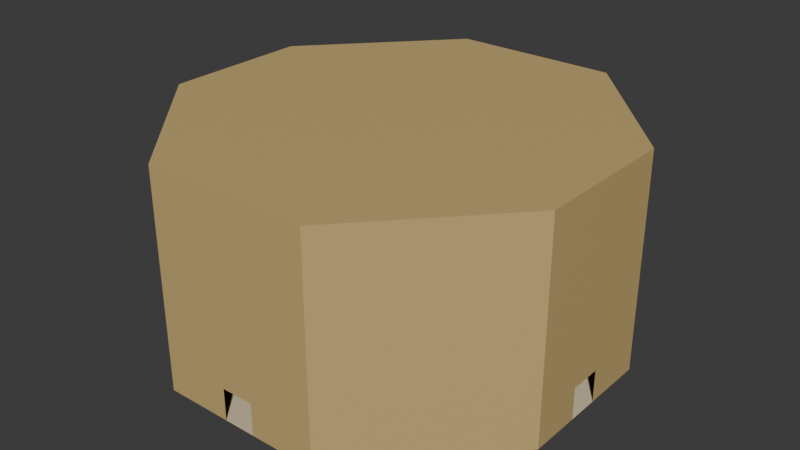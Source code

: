 # Source: Room002.blend  (saved by Blender 4.4.32; exported with 4.5.12 LTS)
import bpy
from mathutils import Matrix  # noqa: F401  (used for matrix-valued properties, if any)

bpy.ops.wm.read_factory_settings(use_empty=True)
scene = bpy.context.scene
scene.name = 'Scene'

# ---- collections
col_collection = bpy.data.collections.new('Collection'); scene.collection.children.link(col_collection)

# ---- materials (node trees are filled in below, after node groups)
mat_material = bpy.data.materials.new('Material')
mat_material.alpha_threshold = 0.0
mat_material.roughness = 0.5
mat_material.line_color = (0.0, 0.0, 0.0, 1.0)
mat_material_001 = bpy.data.materials.new('Material.001')

# ---- material node trees
mat_material.use_nodes = True; mat_material.node_tree.nodes.clear()
_N = mat_material.node_tree.nodes; _L = mat_material.node_tree.links
n0 = _N.new('ShaderNodeOutputMaterial'); n0.name = 'Material Output'; n0.location = (300, 300)
n1 = _N.new('ShaderNodeBsdfPrincipled'); n1.name = 'Principled BSDF'; n1.location = (10, 300)
n1.inputs[0].default_value = (0.5841, 0.4233, 0.1746, 1.0)
n1.inputs[3].default_value = 1.45
_L.new(n1.outputs[0], n0.inputs[0])
n0.is_active_output = True
mat_material_001.use_nodes = True; mat_material_001.node_tree.nodes.clear()
_N = mat_material_001.node_tree.nodes; _L = mat_material_001.node_tree.links
n0 = _N.new('ShaderNodeBsdfPrincipled'); n0.name = 'Principled BSDF'; n0.location = (10, 300)
n0.inputs[0].default_value = (0.7379, 0.6172, 0.4125, 1.0)
n1 = _N.new('ShaderNodeOutputMaterial'); n1.name = 'Material Output'; n1.location = (300, 300)
_L.new(n0.outputs[0], n1.inputs[0])
n1.is_active_output = True

# ---- world
world_world = bpy.data.worlds.new('World'); scene.world = world_world
world_world.use_nodes = True; world_world.node_tree.nodes.clear()
_N = world_world.node_tree.nodes; _L = world_world.node_tree.links
n0 = _N.new('ShaderNodeOutputWorld'); n0.name = 'World Output'; n0.location = (300, 300)
n1 = _N.new('ShaderNodeBackground'); n1.name = 'Background'; n1.location = (10, 300)
n1.inputs[0].default_value = (0.05088, 0.05088, 0.05088, 1.0)
_L.new(n1.outputs[0], n0.inputs[0])
n0.is_active_output = True
world_world.color = (0.05088, 0.05088, 0.05088)
world_world.sun_shadow_jitter_overblur = 0.0

# ---- meshes
me_cube = bpy.data.meshes.new('Cube')
me_cube.from_pydata([(-6.352, -7.495, -1.084), (-6.352, -7.495, 1.199), (-7.967, -5.88, -1.084), (-7.967, -5.88, 1.199), (-4.737, -5.88, -1.084), (-4.737, -5.88, 1.199), (-6.352, -4.265, -1.084), (-6.352, -4.265, 1.199), (6.587, -7.495, -1.084), (6.587, -7.495, 1.199), (4.972, -5.88, -1.084), (4.972, -5.88, 1.199), (8.202, -5.88, -1.084), (8.202, -5.88, 1.199), (6.587, -4.265, -1.084), (6.587, -4.265, 1.199), (-6.352, 5.264, -1.084), (-6.352, 5.264, 1.199), (-7.967, 6.879, -1.084), (-7.967, 6.879, 1.199), (-4.737, 6.879, -1.084), (-4.737, 6.879, 1.199), (-6.352, 8.494, -1.084), (-6.352, 8.494, 1.199), (6.587, 5.264, -1.084), (6.587, 5.264, 1.199), (4.972, 6.879, -1.084), (4.972, 6.879, 1.199), (8.202, 6.879, -1.084), (8.202, 6.879, 1.199), (6.587, 8.494, -1.084), (6.587, 8.494, 1.199), (5.09, -12.55, 12.34), (12.73, -4.196, 12.34), (12.73, -4.196, -0.9822), (5.09, -12.55, -0.9822), (-5.169, 13.26, 12.34), (-12.8, 4.902, 12.34), (-12.8, 4.902, -0.9822), (-5.169, 13.26, -0.9822), (-12.8, -4.196, 12.34), (-5.169, -12.55, 12.34), (-5.169, -12.55, -0.9822), (-12.8, -4.196, -0.9822), (12.73, 4.902, 12.34), (5.09, 13.26, 12.34), (5.09, 13.26, -0.9822), (12.73, 4.902, -0.9822), (-0.9981, -12.55, 12.34), (0.9981, -12.55, 12.34), (-0.9981, -12.55, -0.9822), (0.9981, -12.55, -0.9822), (0.9981, 13.26, 12.34), (-0.9981, 13.26, 12.34), (-0.9981, 13.26, -0.9822), (0.9981, 13.26, -0.9822), (-5.169, -12.55, 0.9977), (-12.8, -4.196, 0.9977), (5.09, -12.55, 0.9977), (12.73, -4.196, 0.9977), (-5.169, 13.26, 0.9977), (-12.8, 4.902, 0.9977), (12.73, 4.902, 0.9977), (5.09, 13.26, 0.9977), (0.9981, -12.55, 0.9977), (-0.9981, -12.55, 0.9977), (-0.9981, 13.26, 0.9977), (0.9981, 13.26, 0.9977), (12.73, -1.001, 12.34), (12.73, 1.001, 12.34), (12.73, -1.001, -0.9822), (12.73, 1.001, -0.9822), (12.73, 1.001, 0.9977), (12.73, -1.001, 0.9977), (-12.8, 1.013, 12.34), (-12.8, -1.013, 12.34), (-12.8, -1.013, -0.9822), (-12.8, 1.013, -0.9822), (-12.8, -1.013, 0.9977), (-12.8, 1.013, 0.9977)], [], [(67, 63, 45, 52), (79, 61, 37, 74), (73, 59, 33, 68), (65, 56, 41, 48), (38, 77, 76, 43, 42, 50, 51, 35, 34, 70, 71, 47, 46, 55, 54, 39), (0, 1, 3, 2), (2, 3, 7, 6), (6, 7, 5, 4), (4, 5, 1, 0), (2, 6, 4, 0), (7, 3, 1, 5), (8, 9, 11, 10), (10, 11, 15, 14), (14, 15, 13, 12), (12, 13, 9, 8), (10, 14, 12, 8), (15, 11, 9, 13), (16, 17, 19, 18), (18, 19, 23, 22), (22, 23, 21, 20), (20, 21, 17, 16), (18, 22, 20, 16), (23, 19, 17, 21), (24, 25, 27, 26), (26, 27, 31, 30), (30, 31, 29, 28), (28, 29, 25, 24), (26, 30, 28, 24), (31, 27, 25, 29), (56, 57, 40, 41), (58, 59, 34, 35), (60, 61, 38, 39), (62, 63, 46, 47), (44, 69, 68, 33, 32, 49, 48, 41, 40, 75, 74, 37, 36, 53, 52, 45), (58, 64, 49, 32), (64, 65, 48, 49), (60, 66, 53, 36), (66, 67, 52, 53), (39, 54, 66, 60), (35, 51, 64, 58), (44, 45, 63, 62), (36, 37, 61, 60), (32, 33, 59, 58), (42, 43, 57, 56), (50, 42, 56, 65), (70, 34, 59, 73), (77, 38, 61, 79), (55, 46, 63, 67), (47, 71, 72, 62), (62, 72, 69, 44), (72, 73, 68, 69), (43, 76, 78, 57), (57, 78, 75, 40), (78, 79, 74, 75)])
me_cube.polygons.foreach_set('material_index', [0, 0, 0, 0, 1, 0, 0, 0, 0, 0, 1, 0, 0, 0, 0, 0, 1, 0, 0, 0, 0, 0, 1, 0, 0, 0, 0, 0, 1, 0, 0, 0, 0, 0, 0, 0, 0, 0, 0, 0, 0, 0, 0, 0, 0, 0, 0, 0, 0, 0, 0, 0, 0, 0])
_uv = me_cube.uv_layers.new(name='UVMap')
_uv.uv.foreach_set('vector', [0.6562, 0.6521, 0.6562, 0.7062, 0.875, 0.7062, 0.875, 0.6521, 0.4062, 0.1521, 0.4062, 0.2062, 0.625, 0.2062, 0.625, 0.1521, 0.1562, 0.6521, 0.1562, 0.7062, 0.375, 0.7062, 0.375, 0.6521, 0.4062, 0.6521, 0.4062, 0.7062, 0.625, 0.7062, 0.625, 0.6521, 0.375, 0.2938, 0.375, 0.3479, 0.375, 0.4021, 0.375, 0.4562, 0.4188, 0.5, 0.4729, 0.5, 0.5271, 0.5, 0.5812, 0.5, 0.625, 0.4562, 0.625, 0.4021, 0.625, 0.3479, 0.625, 0.2938, 0.5812, 0.25, 0.5271, 0.25, 0.4729, 0.25, 0.4188, 0.25, 0.375, 0.0, 0.625, 0.0, 0.625, 0.25, 0.375, 0.25, 0.375, 0.25, 0.625, 0.25, 0.625, 0.5, 0.375, 0.5, 0.375, 0.5, 0.625, 0.5, 0.625, 0.75, 0.375, 0.75, 0.375, 0.75, 0.625, 0.75, 0.625, 1.0, 0.375, 1.0, 0.125, 0.5, 0.375, 0.5, 0.375, 0.75, 0.125, 0.75, 0.625, 0.5, 0.875, 0.5, 0.875, 0.75, 0.625, 0.75, 0.375, 0.0, 0.625, 0.0, 0.625, 0.25, 0.375, 0.25, 0.375, 0.25, 0.625, 0.25, 0.625, 0.5, 0.375, 0.5, 0.375, 0.5, 0.625, 0.5, 0.625, 0.75, 0.375, 0.75, 0.375, 0.75, 0.625, 0.75, 0.625, 1.0, 0.375, 1.0, 0.125, 0.5, 0.375, 0.5, 0.375, 0.75, 0.125, 0.75, 0.625, 0.5, 0.875, 0.5, 0.875, 0.75, 0.625, 0.75, 0.375, 0.0, 0.625, 0.0, 0.625, 0.25, 0.375, 0.25, 0.375, 0.25, 0.625, 0.25, 0.625, 0.5, 0.375, 0.5, 0.375, 0.5, 0.625, 0.5, 0.625, 0.75, 0.375, 0.75, 0.375, 0.75, 0.625, 0.75, 0.625, 1.0, 0.375, 1.0, 0.125, 0.5, 0.375, 0.5, 0.375, 0.75, 0.125, 0.75, 0.625, 0.5, 0.875, 0.5, 0.875, 0.75, 0.625, 0.75, 0.375, 0.0, 0.625, 0.0, 0.625, 0.25, 0.375, 0.25, 0.375, 0.25, 0.625, 0.25, 0.625, 0.5, 0.375, 0.5, 0.375, 0.5, 0.625, 0.5, 0.625, 0.75, 0.375, 0.75, 0.375, 0.75, 0.625, 0.75, 0.625, 1.0, 0.375, 1.0, 0.125, 0.5, 0.375, 0.5, 0.375, 0.75, 0.125, 0.75, 0.625, 0.5, 0.875, 0.5, 0.875, 0.75, 0.625, 0.75, 0.4062, 0.7062, 0.4062, 0.75, 0.625, 0.75, 0.625, 0.7062, 0.4062, 0.5438, 0.4062, 0.5, 0.375, 0.5, 0.375, 0.5438, 0.4062, 0.25, 0.4062, 0.2062, 0.375, 0.2062, 0.375, 0.25, 0.1562, 0.5438, 0.1562, 0.5, 0.125, 0.5, 0.125, 0.5438, 0.375, 0.7938, 0.375, 0.8479, 0.375, 0.9021, 0.375, 0.9562, 0.4188, 1.0, 0.4729, 1.0, 0.5271, 1.0, 0.5812, 1.0, 0.625, 0.9562, 0.625, 0.9021, 0.625, 0.8479, 0.625, 0.7938, 0.5812, 0.75, 0.5271, 0.75, 0.4729, 0.75, 0.4188, 0.75, 0.4062, 0.5438, 0.4062, 0.5979, 0.625, 0.5979, 0.625, 0.5438, 0.4062, 0.5979, 0.4062, 0.6521, 0.625, 0.6521, 0.625, 0.5979, 0.6562, 0.5438, 0.6562, 0.5979, 0.875, 0.5979, 0.875, 0.5438, 0.6562, 0.5979, 0.6562, 0.6521, 0.875, 0.6521, 0.875, 0.5979, 0.625, 0.5438, 0.625, 0.5979, 0.6562, 0.5979, 0.6562, 0.5438, 0.375, 0.5438, 0.375, 0.5979, 0.4062, 0.5979, 0.4062, 0.5438, 0.375, 0.5438, 0.375, 0.5, 0.1562, 0.5, 0.1562, 0.5438, 0.625, 0.25, 0.625, 0.2062, 0.4062, 0.2062, 0.4062, 0.25, 0.625, 0.5438, 0.625, 0.5, 0.4062, 0.5, 0.4062, 0.5438, 0.375, 0.7062, 0.375, 0.75, 0.4062, 0.75, 0.4062, 0.7062, 0.375, 0.6521, 0.375, 0.7062, 0.4062, 0.7062, 0.4062, 0.6521, 0.125, 0.6521, 0.125, 0.7062, 0.1562, 0.7062, 0.1562, 0.6521, 0.375, 0.1521, 0.375, 0.2062, 0.4062, 0.2062, 0.4062, 0.1521, 0.625, 0.6521, 0.625, 0.7062, 0.6562, 0.7062, 0.6562, 0.6521, 0.125, 0.5438, 0.125, 0.5979, 0.1562, 0.5979, 0.1562, 0.5438, 0.1562, 0.5438, 0.1562, 0.5979, 0.375, 0.5979, 0.375, 0.5438, 0.1562, 0.5979, 0.1562, 0.6521, 0.375, 0.6521, 0.375, 0.5979, 0.375, 0.04376, 0.375, 0.09792, 0.4062, 0.09792, 0.4062, 0.04376, 0.4062, 0.04376, 0.4062, 0.09792, 0.625, 0.09792, 0.625, 0.04376, 0.4062, 0.09792, 0.4062, 0.1521, 0.625, 0.1521, 0.625, 0.09792])
me_cube.materials.append(mat_material)
me_cube.materials.append(mat_material_001)
me_cube.use_mirror_vertex_groups = False
me_cube.update()

# ---- objects
ob_cube = bpy.data.objects.new('Cube', me_cube)

# ---- transforms, parenting, visibility, modifiers, constraints
ob_cube.location = (0.0, 0.0, 0.0)
ob_cube.lock_rotations_4d = False
ob_cube.empty_display_type = 'ARROWS'
ob_cube.lineart.crease_threshold = 0.0

# ---- collection membership
col_collection.objects.link(ob_cube)

# ---- scene / render settings (as saved in the file)
scene.frame_start = 1; scene.frame_end = 250; scene.frame_set(1)
scene.render.engine = 'BLENDER_EEVEE_NEXT'
bpy.context.view_layer.update()

# ---- added for rendering (the .blend has no active camera and no usable light): camera, sun
cam_auto = bpy.data.cameras.new('AutoCamera')
cam_auto.lens = 50.0
cam_auto.sensor_width = 36.0
cam_auto.clip_end = 1000.0
ob_auto_camera = bpy.data.objects.new('AutoCamera', cam_auto)
scene.collection.objects.link(ob_auto_camera)
ob_auto_camera.location = (35.7692, -42.617, 34.2751)
ob_auto_camera.rotation_euler = (1.09748, -7.21219e-08, 0.694738)
scene.camera = ob_auto_camera
light_auto_sun = bpy.data.lights.new('AutoSun', 'SUN')
light_auto_sun.energy = 3.0
light_auto_sun.angle = 0.0523599
ob_auto_sun = bpy.data.objects.new('AutoSun', light_auto_sun)
scene.collection.objects.link(ob_auto_sun)
ob_auto_sun.rotation_euler = (0.872665, 0.174533, 0.523599)
bpy.context.view_layer.update()
